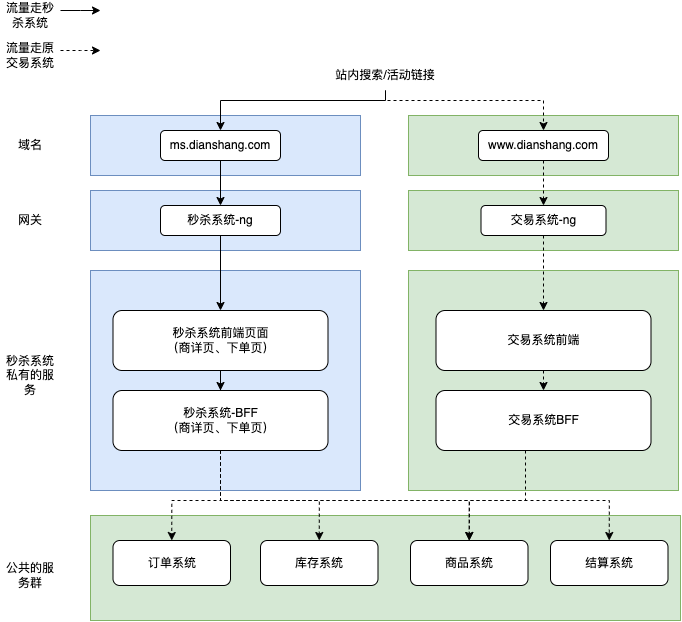

The diagram above was exported from draw.io. Its source (the exported page's mxGraphModel, read from the mxfile embedded in the PNG):
<mxGraphModel dx="738" dy="611" grid="1" gridSize="10" guides="1" tooltips="1" connect="1" arrows="1" fold="1" page="1" pageScale="1" pageWidth="827" pageHeight="1169" math="0" shadow="0">
  <root>
    <mxCell id="0" />
    <mxCell id="1" parent="0" />
    <mxCell id="42" value="" style="rounded=0;whiteSpace=wrap;html=1;fillColor=#d5e8d4;strokeColor=#82b366;" vertex="1" parent="1">
      <mxGeometry x="458" y="300" width="270" height="220" as="geometry" />
    </mxCell>
    <mxCell id="41" value="" style="rounded=0;whiteSpace=wrap;html=1;fillColor=#d5e8d4;strokeColor=#82b366;" vertex="1" parent="1">
      <mxGeometry x="458" y="220" width="270" height="60" as="geometry" />
    </mxCell>
    <mxCell id="40" value="" style="rounded=0;whiteSpace=wrap;html=1;fillColor=#d5e8d4;strokeColor=#82b366;" vertex="1" parent="1">
      <mxGeometry x="458" y="145" width="270" height="60" as="geometry" />
    </mxCell>
    <mxCell id="8" value="" style="rounded=0;whiteSpace=wrap;html=1;fillColor=#dae8fc;strokeColor=#6c8ebf;" vertex="1" parent="1">
      <mxGeometry x="140" y="145" width="270" height="60" as="geometry" />
    </mxCell>
    <mxCell id="2" value="ms.dianshang.com" style="rounded=1;whiteSpace=wrap;html=1;" vertex="1" parent="1">
      <mxGeometry x="210" y="160" width="120" height="30" as="geometry" />
    </mxCell>
    <mxCell id="46" style="edgeStyle=orthogonalEdgeStyle;rounded=0;orthogonalLoop=1;jettySize=auto;html=1;exitX=0.5;exitY=1;exitDx=0;exitDy=0;entryX=0.5;entryY=0;entryDx=0;entryDy=0;dashed=1;" edge="1" parent="1" source="5" target="17">
      <mxGeometry relative="1" as="geometry" />
    </mxCell>
    <mxCell id="5" value="www.dianshang.com" style="rounded=1;whiteSpace=wrap;html=1;" vertex="1" parent="1">
      <mxGeometry x="528" y="160" width="130" height="30" as="geometry" />
    </mxCell>
    <mxCell id="13" value="" style="rounded=0;whiteSpace=wrap;html=1;fillColor=#dae8fc;strokeColor=#6c8ebf;" vertex="1" parent="1">
      <mxGeometry x="140" y="220" width="270" height="60" as="geometry" />
    </mxCell>
    <mxCell id="14" value="" style="rounded=0;whiteSpace=wrap;html=1;fillColor=#dae8fc;strokeColor=#6c8ebf;" vertex="1" parent="1">
      <mxGeometry x="140" y="300" width="270" height="220" as="geometry" />
    </mxCell>
    <mxCell id="15" value="" style="rounded=0;whiteSpace=wrap;html=1;fillColor=#d5e8d4;strokeColor=#82b366;" vertex="1" parent="1">
      <mxGeometry x="140" y="545" width="590" height="105" as="geometry" />
    </mxCell>
    <mxCell id="26" style="edgeStyle=orthogonalEdgeStyle;rounded=0;orthogonalLoop=1;jettySize=auto;html=1;exitX=0.5;exitY=1;exitDx=0;exitDy=0;" edge="1" parent="1" source="16" target="18">
      <mxGeometry relative="1" as="geometry" />
    </mxCell>
    <mxCell id="16" value="秒杀系统-ng" style="rounded=1;whiteSpace=wrap;html=1;" vertex="1" parent="1">
      <mxGeometry x="210" y="235" width="120" height="30" as="geometry" />
    </mxCell>
    <mxCell id="48" style="edgeStyle=orthogonalEdgeStyle;rounded=0;orthogonalLoop=1;jettySize=auto;html=1;exitX=0.5;exitY=1;exitDx=0;exitDy=0;entryX=0.5;entryY=0;entryDx=0;entryDy=0;dashed=1;" edge="1" parent="1" source="17" target="43">
      <mxGeometry relative="1" as="geometry" />
    </mxCell>
    <mxCell id="17" value="交易系统-ng" style="rounded=1;whiteSpace=wrap;html=1;" vertex="1" parent="1">
      <mxGeometry x="530.5" y="235" width="125" height="30" as="geometry" />
    </mxCell>
    <mxCell id="27" style="edgeStyle=orthogonalEdgeStyle;rounded=0;orthogonalLoop=1;jettySize=auto;html=1;exitX=0.5;exitY=1;exitDx=0;exitDy=0;" edge="1" parent="1" source="18" target="19">
      <mxGeometry relative="1" as="geometry" />
    </mxCell>
    <mxCell id="18" value="秒杀系统前端页面&lt;br&gt;（商详页、下单页）" style="rounded=1;whiteSpace=wrap;html=1;" vertex="1" parent="1">
      <mxGeometry x="162.5" y="340" width="215" height="60" as="geometry" />
    </mxCell>
    <mxCell id="28" style="edgeStyle=orthogonalEdgeStyle;rounded=0;orthogonalLoop=1;jettySize=auto;html=1;exitX=0.5;exitY=1;exitDx=0;exitDy=0;entryX=0.5;entryY=0;entryDx=0;entryDy=0;dashed=1;" edge="1" parent="1" source="19" target="20">
      <mxGeometry relative="1" as="geometry">
        <Array as="points">
          <mxPoint x="270" y="530" />
          <mxPoint x="221" y="530" />
        </Array>
      </mxGeometry>
    </mxCell>
    <mxCell id="29" style="edgeStyle=orthogonalEdgeStyle;rounded=0;orthogonalLoop=1;jettySize=auto;html=1;exitX=0.5;exitY=1;exitDx=0;exitDy=0;entryX=0.5;entryY=0;entryDx=0;entryDy=0;dashed=1;" edge="1" parent="1" source="19" target="21">
      <mxGeometry relative="1" as="geometry">
        <Array as="points">
          <mxPoint x="270" y="530" />
          <mxPoint x="369" y="530" />
        </Array>
      </mxGeometry>
    </mxCell>
    <mxCell id="30" style="edgeStyle=orthogonalEdgeStyle;rounded=0;orthogonalLoop=1;jettySize=auto;html=1;exitX=0.5;exitY=1;exitDx=0;exitDy=0;entryX=0.5;entryY=0;entryDx=0;entryDy=0;dashed=1;" edge="1" parent="1" source="19" target="22">
      <mxGeometry relative="1" as="geometry">
        <Array as="points">
          <mxPoint x="270" y="530" />
          <mxPoint x="519" y="530" />
        </Array>
      </mxGeometry>
    </mxCell>
    <mxCell id="31" style="edgeStyle=orthogonalEdgeStyle;rounded=0;orthogonalLoop=1;jettySize=auto;html=1;exitX=0.5;exitY=1;exitDx=0;exitDy=0;entryX=0.5;entryY=0;entryDx=0;entryDy=0;dashed=1;" edge="1" parent="1" source="19" target="23">
      <mxGeometry relative="1" as="geometry">
        <Array as="points">
          <mxPoint x="270" y="530" />
          <mxPoint x="659" y="530" />
        </Array>
      </mxGeometry>
    </mxCell>
    <mxCell id="19" value="秒杀系统-BFF&lt;br&gt;（商详页、下单页）" style="rounded=1;whiteSpace=wrap;html=1;" vertex="1" parent="1">
      <mxGeometry x="162.5" y="420" width="215" height="60" as="geometry" />
    </mxCell>
    <mxCell id="20" value="订单系统" style="rounded=1;whiteSpace=wrap;html=1;" vertex="1" parent="1">
      <mxGeometry x="162.5" y="570" width="117.5" height="45" as="geometry" />
    </mxCell>
    <mxCell id="21" value="库存系统" style="rounded=1;whiteSpace=wrap;html=1;" vertex="1" parent="1">
      <mxGeometry x="310" y="570" width="117.5" height="45" as="geometry" />
    </mxCell>
    <mxCell id="22" value="商品系统" style="rounded=1;whiteSpace=wrap;html=1;" vertex="1" parent="1">
      <mxGeometry x="460" y="570" width="117.5" height="45" as="geometry" />
    </mxCell>
    <mxCell id="23" value="结算系统" style="rounded=1;whiteSpace=wrap;html=1;" vertex="1" parent="1">
      <mxGeometry x="600" y="570" width="117.5" height="45" as="geometry" />
    </mxCell>
    <mxCell id="24" style="edgeStyle=orthogonalEdgeStyle;rounded=0;orthogonalLoop=1;jettySize=auto;html=1;exitX=0.5;exitY=1;exitDx=0;exitDy=0;" edge="1" parent="1" source="2" target="16">
      <mxGeometry relative="1" as="geometry" />
    </mxCell>
    <mxCell id="61" style="edgeStyle=orthogonalEdgeStyle;rounded=0;orthogonalLoop=1;jettySize=auto;html=1;exitX=0.5;exitY=1;exitDx=0;exitDy=0;entryX=0.5;entryY=0;entryDx=0;entryDy=0;" edge="1" parent="1" source="32" target="2">
      <mxGeometry relative="1" as="geometry">
        <Array as="points">
          <mxPoint x="435" y="130" />
          <mxPoint x="270" y="130" />
        </Array>
      </mxGeometry>
    </mxCell>
    <mxCell id="64" style="edgeStyle=orthogonalEdgeStyle;rounded=0;orthogonalLoop=1;jettySize=auto;html=1;exitX=0.5;exitY=1;exitDx=0;exitDy=0;entryX=0.5;entryY=0;entryDx=0;entryDy=0;dashed=1;" edge="1" parent="1" source="32" target="5">
      <mxGeometry relative="1" as="geometry">
        <Array as="points">
          <mxPoint x="435" y="130" />
          <mxPoint x="593" y="130" />
        </Array>
      </mxGeometry>
    </mxCell>
    <mxCell id="32" value="站内搜索/活动链接" style="text;html=1;strokeColor=none;fillColor=none;align=center;verticalAlign=middle;whiteSpace=wrap;rounded=0;" vertex="1" parent="1">
      <mxGeometry x="370" y="90" width="130" height="30" as="geometry" />
    </mxCell>
    <mxCell id="35" value="域名" style="text;html=1;strokeColor=none;fillColor=none;align=center;verticalAlign=middle;whiteSpace=wrap;rounded=0;" vertex="1" parent="1">
      <mxGeometry x="50" y="160" width="60" height="30" as="geometry" />
    </mxCell>
    <mxCell id="36" value="网关" style="text;html=1;strokeColor=none;fillColor=none;align=center;verticalAlign=middle;whiteSpace=wrap;rounded=0;" vertex="1" parent="1">
      <mxGeometry x="50" y="235" width="60" height="30" as="geometry" />
    </mxCell>
    <mxCell id="37" value="秒杀系统私有的服务" style="text;html=1;strokeColor=none;fillColor=none;align=center;verticalAlign=middle;whiteSpace=wrap;rounded=0;" vertex="1" parent="1">
      <mxGeometry x="50" y="390" width="60" height="30" as="geometry" />
    </mxCell>
    <mxCell id="38" value="公共的服务群" style="text;html=1;strokeColor=none;fillColor=none;align=center;verticalAlign=middle;whiteSpace=wrap;rounded=0;" vertex="1" parent="1">
      <mxGeometry x="50" y="590" width="60" height="30" as="geometry" />
    </mxCell>
    <mxCell id="49" style="edgeStyle=orthogonalEdgeStyle;rounded=0;orthogonalLoop=1;jettySize=auto;html=1;exitX=0.5;exitY=1;exitDx=0;exitDy=0;entryX=0.5;entryY=0;entryDx=0;entryDy=0;dashed=1;" edge="1" parent="1" source="43" target="44">
      <mxGeometry relative="1" as="geometry" />
    </mxCell>
    <mxCell id="43" value="交易系统前端" style="rounded=1;whiteSpace=wrap;html=1;" vertex="1" parent="1">
      <mxGeometry x="485.5" y="340" width="215" height="60" as="geometry" />
    </mxCell>
    <mxCell id="54" style="edgeStyle=orthogonalEdgeStyle;rounded=0;orthogonalLoop=1;jettySize=auto;html=1;exitX=0.5;exitY=1;exitDx=0;exitDy=0;entryX=0.5;entryY=0;entryDx=0;entryDy=0;dashed=1;" edge="1" parent="1" source="44" target="22">
      <mxGeometry relative="1" as="geometry">
        <Array as="points">
          <mxPoint x="575" y="530" />
          <mxPoint x="519" y="530" />
        </Array>
      </mxGeometry>
    </mxCell>
    <mxCell id="44" value="交易系统BFF" style="rounded=1;whiteSpace=wrap;html=1;" vertex="1" parent="1">
      <mxGeometry x="485.5" y="420" width="215" height="60" as="geometry" />
    </mxCell>
    <mxCell id="56" value="" style="endArrow=classic;html=1;rounded=0;dashed=1;" edge="1" parent="1">
      <mxGeometry width="50" height="50" relative="1" as="geometry">
        <mxPoint x="110" y="80" as="sourcePoint" />
        <mxPoint x="150" y="80" as="targetPoint" />
        <Array as="points">
          <mxPoint x="130" y="80" />
        </Array>
      </mxGeometry>
    </mxCell>
    <mxCell id="58" value="" style="endArrow=classic;html=1;rounded=0;" edge="1" parent="1">
      <mxGeometry width="50" height="50" relative="1" as="geometry">
        <mxPoint x="110" y="40" as="sourcePoint" />
        <mxPoint x="150" y="40" as="targetPoint" />
        <Array as="points">
          <mxPoint x="130" y="40" />
        </Array>
      </mxGeometry>
    </mxCell>
    <mxCell id="59" value="流量走原交易系统" style="text;html=1;strokeColor=none;fillColor=none;align=center;verticalAlign=middle;whiteSpace=wrap;rounded=0;" vertex="1" parent="1">
      <mxGeometry x="50" y="70" width="60" height="30" as="geometry" />
    </mxCell>
    <mxCell id="60" value="流量走秒杀系统" style="text;html=1;strokeColor=none;fillColor=none;align=center;verticalAlign=middle;whiteSpace=wrap;rounded=0;" vertex="1" parent="1">
      <mxGeometry x="50" y="30" width="60" height="30" as="geometry" />
    </mxCell>
  </root>
</mxGraphModel>